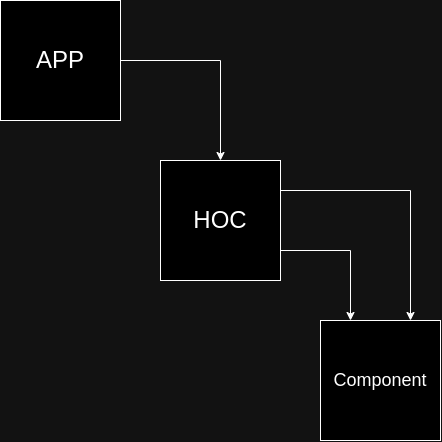

The diagram above was exported from draw.io. Its source (the exported page's mxGraphModel, read from the mxfile embedded in the PNG):
<mxGraphModel dx="1012" dy="560" grid="1" gridSize="10" guides="1" tooltips="1" connect="1" arrows="1" fold="1" page="1" pageScale="1" pageWidth="827" pageHeight="1169" math="0" shadow="0">
  <root>
    <mxCell id="0" />
    <mxCell id="1" parent="0" />
    <mxCell id="jAI9YmS1mcixAdD13sQk-4" style="edgeStyle=orthogonalEdgeStyle;rounded=0;orthogonalLoop=1;jettySize=auto;html=1;entryX=0.5;entryY=0;entryDx=0;entryDy=0;" edge="1" parent="1" source="jAI9YmS1mcixAdD13sQk-1" target="jAI9YmS1mcixAdD13sQk-2">
      <mxGeometry relative="1" as="geometry" />
    </mxCell>
    <mxCell id="jAI9YmS1mcixAdD13sQk-1" value="&lt;font style=&quot;font-size: 24px;&quot;&gt;APP&lt;/font&gt;" style="rounded=0;whiteSpace=wrap;html=1;" vertex="1" parent="1">
      <mxGeometry x="80" y="80" width="120" height="120" as="geometry" />
    </mxCell>
    <mxCell id="jAI9YmS1mcixAdD13sQk-5" style="edgeStyle=orthogonalEdgeStyle;rounded=0;orthogonalLoop=1;jettySize=auto;html=1;exitX=1;exitY=0.25;exitDx=0;exitDy=0;entryX=0.75;entryY=0;entryDx=0;entryDy=0;" edge="1" parent="1" source="jAI9YmS1mcixAdD13sQk-2" target="jAI9YmS1mcixAdD13sQk-3">
      <mxGeometry relative="1" as="geometry" />
    </mxCell>
    <mxCell id="jAI9YmS1mcixAdD13sQk-6" style="edgeStyle=orthogonalEdgeStyle;rounded=0;orthogonalLoop=1;jettySize=auto;html=1;exitX=1;exitY=0.75;exitDx=0;exitDy=0;entryX=0.25;entryY=0;entryDx=0;entryDy=0;" edge="1" parent="1" source="jAI9YmS1mcixAdD13sQk-2" target="jAI9YmS1mcixAdD13sQk-3">
      <mxGeometry relative="1" as="geometry" />
    </mxCell>
    <mxCell id="jAI9YmS1mcixAdD13sQk-2" value="&lt;font style=&quot;font-size: 24px;&quot;&gt;HOC&lt;/font&gt;" style="rounded=0;whiteSpace=wrap;html=1;" vertex="1" parent="1">
      <mxGeometry x="240" y="240" width="120" height="120" as="geometry" />
    </mxCell>
    <mxCell id="jAI9YmS1mcixAdD13sQk-3" value="&lt;font style=&quot;font-size: 18px;&quot;&gt;Component&lt;/font&gt;" style="rounded=0;whiteSpace=wrap;html=1;" vertex="1" parent="1">
      <mxGeometry x="400" y="400" width="120" height="120" as="geometry" />
    </mxCell>
  </root>
</mxGraphModel>